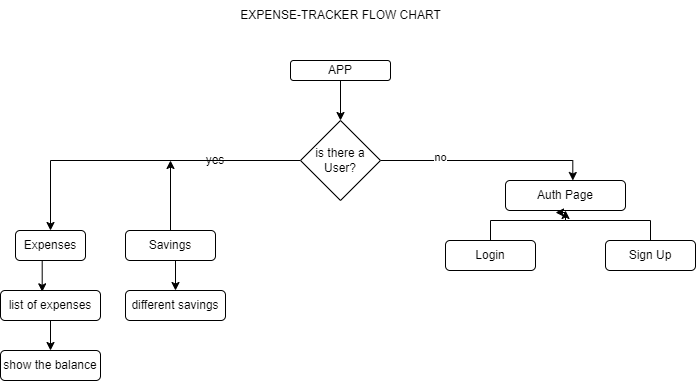

The diagram above was exported from draw.io. Its source (the exported page's mxGraphModel, read from the mxfile embedded in the PNG):
<mxGraphModel dx="1050" dy="557" grid="1" gridSize="10" guides="1" tooltips="1" connect="1" arrows="1" fold="1" page="1" pageScale="1" pageWidth="850" pageHeight="1100" math="0" shadow="0">
  <root>
    <mxCell id="0" />
    <mxCell id="1" parent="0" />
    <mxCell id="sCOS53Bp7Jta8CsHpkUL-16" value="" style="edgeStyle=orthogonalEdgeStyle;rounded=0;orthogonalLoop=1;jettySize=auto;html=1;" parent="1" source="sCOS53Bp7Jta8CsHpkUL-1" target="sCOS53Bp7Jta8CsHpkUL-4" edge="1">
      <mxGeometry relative="1" as="geometry" />
    </mxCell>
    <mxCell id="sCOS53Bp7Jta8CsHpkUL-1" value="APP" style="rounded=1;whiteSpace=wrap;html=1;" parent="1" vertex="1">
      <mxGeometry x="315" y="70" width="100" height="20" as="geometry" />
    </mxCell>
    <mxCell id="sCOS53Bp7Jta8CsHpkUL-2" value="EXPENSE-TRACKER FLOW CHART&lt;br&gt;" style="text;html=1;align=center;verticalAlign=middle;resizable=0;points=[];autosize=1;strokeColor=none;fillColor=none;" parent="1" vertex="1">
      <mxGeometry x="255" y="10" width="220" height="30" as="geometry" />
    </mxCell>
    <mxCell id="sCOS53Bp7Jta8CsHpkUL-17" style="edgeStyle=orthogonalEdgeStyle;rounded=0;orthogonalLoop=1;jettySize=auto;html=1;entryX=0.561;entryY=0;entryDx=0;entryDy=0;entryPerimeter=0;" parent="1" source="sCOS53Bp7Jta8CsHpkUL-4" target="sCOS53Bp7Jta8CsHpkUL-5" edge="1">
      <mxGeometry relative="1" as="geometry">
        <mxPoint x="600" y="170" as="targetPoint" />
      </mxGeometry>
    </mxCell>
    <mxCell id="sCOS53Bp7Jta8CsHpkUL-32" value="no&lt;br&gt;" style="edgeLabel;html=1;align=center;verticalAlign=middle;resizable=0;points=[];" parent="sCOS53Bp7Jta8CsHpkUL-17" vertex="1" connectable="0">
      <mxGeometry x="-0.4473" y="4" relative="1" as="geometry">
        <mxPoint as="offset" />
      </mxGeometry>
    </mxCell>
    <mxCell id="sCOS53Bp7Jta8CsHpkUL-21" style="edgeStyle=orthogonalEdgeStyle;rounded=0;orthogonalLoop=1;jettySize=auto;html=1;exitX=0;exitY=0.5;exitDx=0;exitDy=0;entryX=0.5;entryY=0;entryDx=0;entryDy=0;" parent="1" source="sCOS53Bp7Jta8CsHpkUL-4" target="sCOS53Bp7Jta8CsHpkUL-8" edge="1">
      <mxGeometry relative="1" as="geometry">
        <mxPoint x="140" y="170" as="targetPoint" />
      </mxGeometry>
    </mxCell>
    <mxCell id="sCOS53Bp7Jta8CsHpkUL-4" value="is there a User?" style="rhombus;whiteSpace=wrap;html=1;" parent="1" vertex="1">
      <mxGeometry x="325" y="130" width="80" height="80" as="geometry" />
    </mxCell>
    <mxCell id="sCOS53Bp7Jta8CsHpkUL-5" value="Auth Page" style="rounded=1;whiteSpace=wrap;html=1;" parent="1" vertex="1">
      <mxGeometry x="530" y="190" width="120" height="30" as="geometry" />
    </mxCell>
    <mxCell id="sCOS53Bp7Jta8CsHpkUL-6" value="Login" style="rounded=1;whiteSpace=wrap;html=1;" parent="1" vertex="1">
      <mxGeometry x="470" y="250" width="90" height="30" as="geometry" />
    </mxCell>
    <mxCell id="sCOS53Bp7Jta8CsHpkUL-20" style="edgeStyle=orthogonalEdgeStyle;rounded=0;orthogonalLoop=1;jettySize=auto;html=1;exitX=0.5;exitY=0;exitDx=0;exitDy=0;entryX=0.5;entryY=1;entryDx=0;entryDy=0;" parent="1" source="sCOS53Bp7Jta8CsHpkUL-7" target="sCOS53Bp7Jta8CsHpkUL-5" edge="1">
      <mxGeometry relative="1" as="geometry">
        <Array as="points">
          <mxPoint x="675" y="230" />
          <mxPoint x="590" y="230" />
        </Array>
      </mxGeometry>
    </mxCell>
    <mxCell id="sCOS53Bp7Jta8CsHpkUL-7" value="Sign Up" style="rounded=1;whiteSpace=wrap;html=1;" parent="1" vertex="1">
      <mxGeometry x="630" y="250" width="90" height="30" as="geometry" />
    </mxCell>
    <mxCell id="sCOS53Bp7Jta8CsHpkUL-8" value="Expenses" style="rounded=1;whiteSpace=wrap;html=1;" parent="1" vertex="1">
      <mxGeometry x="40" y="240" width="70" height="30" as="geometry" />
    </mxCell>
    <mxCell id="sCOS53Bp7Jta8CsHpkUL-25" style="edgeStyle=orthogonalEdgeStyle;rounded=0;orthogonalLoop=1;jettySize=auto;html=1;exitX=0.5;exitY=0;exitDx=0;exitDy=0;" parent="1" source="sCOS53Bp7Jta8CsHpkUL-10" edge="1">
      <mxGeometry relative="1" as="geometry">
        <mxPoint x="195" y="170" as="targetPoint" />
      </mxGeometry>
    </mxCell>
    <mxCell id="sCOS53Bp7Jta8CsHpkUL-28" style="edgeStyle=orthogonalEdgeStyle;rounded=0;orthogonalLoop=1;jettySize=auto;html=1;exitX=0.5;exitY=1;exitDx=0;exitDy=0;entryX=0.5;entryY=0;entryDx=0;entryDy=0;" parent="1" source="sCOS53Bp7Jta8CsHpkUL-10" target="sCOS53Bp7Jta8CsHpkUL-11" edge="1">
      <mxGeometry relative="1" as="geometry" />
    </mxCell>
    <mxCell id="sCOS53Bp7Jta8CsHpkUL-10" value="Savings" style="rounded=1;whiteSpace=wrap;html=1;" parent="1" vertex="1">
      <mxGeometry x="150" y="240" width="90" height="30" as="geometry" />
    </mxCell>
    <mxCell id="sCOS53Bp7Jta8CsHpkUL-11" value="different savings" style="rounded=1;whiteSpace=wrap;html=1;" parent="1" vertex="1">
      <mxGeometry x="150" y="300" width="100" height="30" as="geometry" />
    </mxCell>
    <mxCell id="sCOS53Bp7Jta8CsHpkUL-23" value="" style="edgeStyle=orthogonalEdgeStyle;rounded=0;orthogonalLoop=1;jettySize=auto;html=1;" parent="1" source="sCOS53Bp7Jta8CsHpkUL-12" target="sCOS53Bp7Jta8CsHpkUL-13" edge="1">
      <mxGeometry relative="1" as="geometry" />
    </mxCell>
    <mxCell id="sCOS53Bp7Jta8CsHpkUL-12" value="list of expenses" style="rounded=1;whiteSpace=wrap;html=1;" parent="1" vertex="1">
      <mxGeometry x="25" y="300" width="100" height="30" as="geometry" />
    </mxCell>
    <mxCell id="sCOS53Bp7Jta8CsHpkUL-13" value="show the balance" style="rounded=1;whiteSpace=wrap;html=1;" parent="1" vertex="1">
      <mxGeometry x="25" y="360" width="100" height="30" as="geometry" />
    </mxCell>
    <mxCell id="sCOS53Bp7Jta8CsHpkUL-19" style="edgeStyle=orthogonalEdgeStyle;rounded=0;orthogonalLoop=1;jettySize=auto;html=1;exitX=0.5;exitY=0;exitDx=0;exitDy=0;entryX=0.417;entryY=1.067;entryDx=0;entryDy=0;entryPerimeter=0;" parent="1" source="sCOS53Bp7Jta8CsHpkUL-6" target="sCOS53Bp7Jta8CsHpkUL-5" edge="1">
      <mxGeometry relative="1" as="geometry">
        <Array as="points">
          <mxPoint x="515" y="230" />
          <mxPoint x="590" y="230" />
          <mxPoint x="590" y="222" />
        </Array>
      </mxGeometry>
    </mxCell>
    <mxCell id="sCOS53Bp7Jta8CsHpkUL-22" style="edgeStyle=orthogonalEdgeStyle;rounded=0;orthogonalLoop=1;jettySize=auto;html=1;exitX=0.5;exitY=1;exitDx=0;exitDy=0;entryX=0.417;entryY=0.044;entryDx=0;entryDy=0;entryPerimeter=0;" parent="1" source="sCOS53Bp7Jta8CsHpkUL-8" target="sCOS53Bp7Jta8CsHpkUL-12" edge="1">
      <mxGeometry relative="1" as="geometry" />
    </mxCell>
    <mxCell id="sCOS53Bp7Jta8CsHpkUL-29" value="yes" style="text;html=1;strokeColor=none;fillColor=none;align=center;verticalAlign=middle;whiteSpace=wrap;rounded=0;" parent="1" vertex="1">
      <mxGeometry x="210" y="155" width="60" height="30" as="geometry" />
    </mxCell>
  </root>
</mxGraphModel>